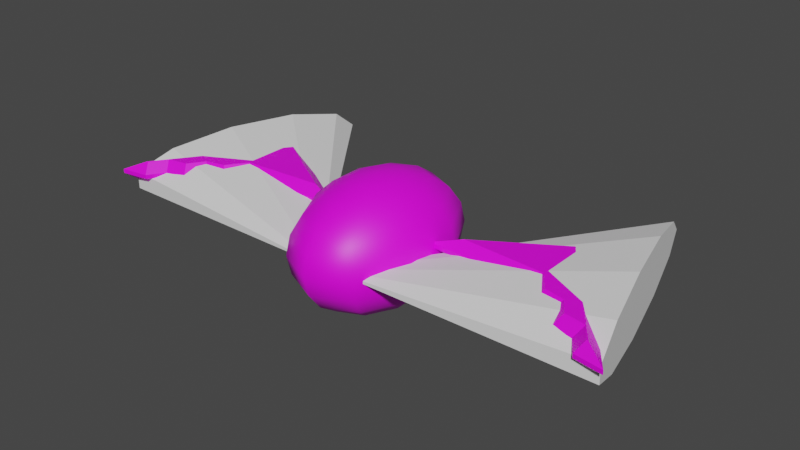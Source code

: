 # Source: nietoperz_idle.blend  (saved by Blender 3.4.6; exported with 4.5.12 LTS)
import bpy
from mathutils import Matrix  # noqa: F401  (used for matrix-valued properties, if any)

bpy.ops.wm.read_factory_settings(use_empty=True)
scene = bpy.context.scene
scene.name = 'Scene'

# ---- collections
col_collection = bpy.data.collections.new('Collection'); scene.collection.children.link(col_collection)

# ---- images (referenced by path relative to the original .blend; pixels are not part of the script)
import os
ASSET_DIR = os.environ.get("B2B_ASSET_DIR", "")  # directory of the original .blend (textures are referenced by path, not embedded)
HERE = os.path.dirname(os.path.abspath(__file__))  # packed textures are extracted next to this script under _unpacked/

def load_image(name, relpath, width, height, colorspace="sRGB"):
    """Load a texture the original file referenced (path relative to the .blend, or extracted next to this script)."""
    p = next((c for c in (os.path.join(HERE, relpath), os.path.join(ASSET_DIR, relpath)) if relpath and os.path.exists(c)), "")
    if p:
        img = bpy.data.images.load(p, check_existing=True)
        img.name = name
    else:  # same state as the original file: an image datablock whose file is absent (Cycles renders it pink)
        img = bpy.data.images.new(name, width, height)
        img.source = "FILE"
        img.filepath = "//" + (relpath or name)
    img.colorspace_settings.name = colorspace
    return img
img_untitled = load_image('Untitled', '', 1024, 1024, 'sRGB')

# ---- materials (node trees are filled in below, after node groups)
mat_material_001 = bpy.data.materials.new('Material.001')
mat_material_001.use_transparent_shadow = False

# ---- material node trees
mat_material_001.use_nodes = True; mat_material_001.node_tree.nodes.clear()
_N = mat_material_001.node_tree.nodes; _L = mat_material_001.node_tree.links
n0 = _N.new('ShaderNodeBsdfPrincipled'); n0.name = 'Principled BSDF'; n0.location = (10, 300)
n0.distribution = 'GGX'
n0.subsurface_method = 'RANDOM_WALK_SKIN'
n0.inputs[3].default_value = 1.45
n0.inputs[27].default_value = (0.0, 0.0, 0.0, 1.0)
n0.inputs[28].default_value = 1.0
n1 = _N.new('ShaderNodeOutputMaterial'); n1.name = 'Material Output'; n1.location = (300, 300)
n2 = _N.new('ShaderNodeTexImage'); n2.name = 'Image Texture'; n2.location = (-323, 280)
n2.image = img_untitled
_L.new(n0.outputs[0], n1.inputs[0])
_L.new(n2.outputs[0], n0.inputs[0])
n1.is_active_output = True

# ---- world
world_world = bpy.data.worlds.new('World'); scene.world = world_world
world_world.use_nodes = True; world_world.node_tree.nodes.clear()
_N = world_world.node_tree.nodes; _L = world_world.node_tree.links
n0 = _N.new('ShaderNodeOutputWorld'); n0.name = 'World Output'; n0.location = (300, 300)
n1 = _N.new('ShaderNodeBackground'); n1.name = 'Background'; n1.location = (10, 300)
n1.inputs[0].default_value = (0.05088, 0.05088, 0.05088, 1.0)
_L.new(n1.outputs[0], n0.inputs[0])
n0.is_active_output = True
world_world.color = (0.05088, 0.05088, 0.05088)
world_world.use_sun_shadow = False
world_world.sun_shadow_jitter_overblur = 0.0

# ---- meshes
me_cone_001 = bpy.data.meshes.new('Cone.001')
me_cone_001.from_pydata([(0.0, 0.3059, -0.1), (0.1081, 0.2742, -0.1), (0.1819, 0.189, -0.1), (0.198, 0.07746, -0.1), (0.1511, -0.02505, -0.1), (0.05635, -0.08597, -0.1), (-0.05635, -0.08597, -0.1), (-0.1511, -0.02505, -0.1), (-0.198, 0.07746, -0.1), (-0.1819, 0.189, -0.1), (-0.1081, 0.2742, -0.1), (0.0, 0.0, 0.1)], [], [(0, 11, 1), (1, 11, 2), (2, 11, 3), (3, 11, 4), (4, 11, 5), (5, 11, 6), (6, 11, 7), (7, 11, 8), (8, 11, 9), (0, 1, 2, 3, 4, 5, 6, 7, 8, 9, 10), (9, 11, 10), (10, 11, 0)])
_uv = me_cone_001.uv_layers.new(name='UVMap')
_uv.uv.foreach_set('vector', [0.25, 0.49, 0.25, 0.25, 0.3798, 0.4519, 0.3798, 0.4519, 0.25, 0.25, 0.4683, 0.3497, 0.4683, 0.3497, 0.25, 0.25, 0.4876, 0.2158, 0.4876, 0.2158, 0.25, 0.25, 0.4314, 0.09283, 0.4314, 0.09283, 0.25, 0.25, 0.3176, 0.01972, 0.3176, 0.01972, 0.25, 0.25, 0.1824, 0.01972, 0.1824, 0.01972, 0.25, 0.25, 0.06862, 0.09283, 0.06862, 0.09283, 0.25, 0.25, 0.01244, 0.2158, 0.01244, 0.2158, 0.25, 0.25, 0.03169, 0.3497, 0.75, 0.49, 0.8798, 0.4519, 0.9683, 0.3497, 0.9876, 0.2158, 0.9314, 0.09283, 0.8176, 0.01972, 0.6824, 0.01972, 0.5686, 0.09283, 0.5124, 0.2158, 0.5317, 0.3497, 0.6202, 0.4519, 0.03169, 0.3497, 0.25, 0.25, 0.1202, 0.4519, 0.1202, 0.4519, 0.25, 0.25, 0.25, 0.49])
me_cone_001.update()
me_cone_002 = bpy.data.meshes.new('Cone.002')
me_cone_002.from_pydata([(0.0, 0.3059, -0.1), (0.1081, 0.2742, -0.1), (0.1819, 0.189, -0.1), (0.198, 0.07746, -0.1), (0.1511, -0.02505, -0.1), (0.05635, -0.08597, -0.1), (-0.05635, -0.08597, -0.1), (-0.1511, -0.02505, -0.1), (-0.198, 0.07746, -0.1), (-0.1819, 0.189, -0.1), (-0.1081, 0.2742, -0.1), (0.0, 0.0, 0.1)], [], [(0, 11, 1), (1, 11, 2), (2, 11, 3), (3, 11, 4), (4, 11, 5), (5, 11, 6), (6, 11, 7), (7, 11, 8), (8, 11, 9), (0, 1, 2, 3, 4, 5, 6, 7, 8, 9, 10), (9, 11, 10), (10, 11, 0)])
_uv = me_cone_002.uv_layers.new(name='UVMap')
_uv.uv.foreach_set('vector', [0.25, 0.49, 0.25, 0.25, 0.3798, 0.4519, 0.3798, 0.4519, 0.25, 0.25, 0.4683, 0.3497, 0.4683, 0.3497, 0.25, 0.25, 0.4876, 0.2158, 0.4876, 0.2158, 0.25, 0.25, 0.4314, 0.09283, 0.4314, 0.09283, 0.25, 0.25, 0.3176, 0.01972, 0.3176, 0.01972, 0.25, 0.25, 0.1824, 0.01972, 0.1824, 0.01972, 0.25, 0.25, 0.06862, 0.09283, 0.06862, 0.09283, 0.25, 0.25, 0.01244, 0.2158, 0.01244, 0.2158, 0.25, 0.25, 0.03169, 0.3497, 0.75, 0.49, 0.8798, 0.4519, 0.9683, 0.3497, 0.9876, 0.2158, 0.9314, 0.09283, 0.8176, 0.01972, 0.6824, 0.01972, 0.5686, 0.09283, 0.5124, 0.2158, 0.5317, 0.3497, 0.6202, 0.4519, 0.03169, 0.3497, 0.25, 0.25, 0.1202, 0.4519, 0.1202, 0.4519, 0.25, 0.25, 0.25, 0.49])
me_cone_002.update()
me_sphere_001 = bpy.data.meshes.new('Sphere.001')
me_sphere_001.from_pydata([(0.0, 0.0309, -0.09511), (0.01816, 0.025, 0.09511), (0.03455, 0.04755, 0.0809), (0.04755, 0.06545, 0.05878), (0.0559, 0.07694, 0.0309), (0.05878, 0.0809, 0.0), (0.0559, 0.07694, -0.0309), (0.04755, 0.06545, -0.05878), (0.03455, 0.04755, -0.0809), (0.01816, 0.025, -0.09511), (0.02939, 0.009549, 0.09511), (0.0559, 0.01816, 0.0809), (0.07694, 0.025, 0.05878), (0.09045, 0.02939, 0.0309), (0.09511, 0.0309, 0.0), (0.09045, 0.02939, -0.0309), (0.07694, 0.025, -0.05878), (0.0559, 0.01816, -0.0809), (0.02939, 0.009549, -0.09511), (0.02939, -0.009549, 0.09511), (0.0559, -0.01816, 0.0809), (0.07694, -0.025, 0.05878), (0.09045, -0.02939, 0.0309), (0.09511, -0.0309, 0.0), (0.09045, -0.02939, -0.0309), (0.07694, -0.025, -0.05878), (0.0559, -0.01816, -0.0809), (0.02939, -0.009549, -0.09511), (0.01816, -0.025, 0.09511), (0.03455, -0.04755, 0.0809), (0.04755, -0.06545, 0.05878), (0.0559, -0.07694, 0.0309), (0.05878, -0.0809, 0.0), (0.0559, -0.07694, -0.0309), (0.04755, -0.06545, -0.05878), (0.03455, -0.04755, -0.0809), (0.01816, -0.025, -0.09511), (-9.313e-10, -0.0309, 0.09511), (5.588e-09, -0.05878, 0.0809), (7.451e-09, -0.0809, 0.05878), (7.451e-09, -0.09511, 0.0309), (7.451e-09, -0.1, 0.0), (7.451e-09, -0.09511, -0.0309), (7.451e-09, -0.0809, -0.05878), (5.588e-09, -0.05878, -0.0809), (-9.313e-10, -0.0309, -0.09511), (-0.01816, -0.025, 0.09511), (-0.03455, -0.04755, 0.0809), (-0.04755, -0.06545, 0.05878), (-0.0559, -0.07694, 0.0309), (-0.05878, -0.0809, 0.0), (-0.0559, -0.07694, -0.0309), (-0.04755, -0.06545, -0.05878), (-0.03455, -0.04755, -0.0809), (-0.01816, -0.025, -0.09511), (0.0, 0.0, -0.1), (-0.02939, -0.009549, 0.09511), (-0.0559, -0.01816, 0.0809), (-0.07694, -0.025, 0.05878), (-0.09045, -0.02939, 0.0309), (-0.09511, -0.0309, 0.0), (-0.09045, -0.02939, -0.0309), (-0.07694, -0.025, -0.05878), (-0.0559, -0.01816, -0.0809), (-0.02939, -0.009549, -0.09511), (-0.02939, 0.009549, 0.09511), (-0.0559, 0.01816, 0.0809), (-0.07694, 0.025, 0.05878), (-0.09045, 0.02939, 0.0309), (-0.09511, 0.0309, 0.0), (-0.09045, 0.02939, -0.0309), (-0.07694, 0.025, -0.05878), (-0.0559, 0.01816, -0.0809), (-0.02939, 0.009549, -0.09511), (-0.01816, 0.025, 0.09511), (-0.03455, 0.04755, 0.0809), (-0.04755, 0.06545, 0.05878), (-0.0559, 0.07694, 0.0309), (-0.05878, 0.0809, 0.0), (-0.0559, 0.07694, -0.0309), (-0.04755, 0.06545, -0.05878), (-0.03455, 0.04755, -0.0809), (-0.01816, 0.025, -0.09511), (0.0, 0.0, 0.1), (9.313e-10, 0.0309, 0.09511), (-5.588e-09, 0.05878, 0.0809), (-1.118e-08, 0.0809, 0.05878), (-1.863e-08, 0.09511, 0.0309), (-1.863e-08, 0.1, 0.0), (-1.863e-08, 0.09511, -0.0309), (-1.118e-08, 0.0809, -0.05878), (-5.588e-09, 0.05878, -0.0809)], [], [(0, 91, 8, 9), (89, 88, 5, 6), (86, 85, 2, 3), (55, 0, 9), (90, 89, 6, 7), (87, 86, 3, 4), (84, 83, 1), (91, 90, 7, 8), (88, 87, 4, 5), (85, 84, 1, 2), (6, 5, 14, 15), (3, 2, 11, 12), (55, 9, 18), (7, 6, 15, 16), (4, 3, 12, 13), (1, 83, 10), (8, 7, 16, 17), (5, 4, 13, 14), (2, 1, 10, 11), (9, 8, 17, 18), (11, 10, 19, 20), (18, 17, 26, 27), (15, 14, 23, 24), (12, 11, 20, 21), (55, 18, 27), (16, 15, 24, 25), (13, 12, 21, 22), (10, 83, 19), (17, 16, 25, 26), (14, 13, 22, 23), (26, 25, 34, 35), (23, 22, 31, 32), (20, 19, 28, 29), (27, 26, 35, 36), (24, 23, 32, 33), (21, 20, 29, 30), (55, 27, 36), (25, 24, 33, 34), (22, 21, 30, 31), (19, 83, 28), (31, 30, 39, 40), (28, 83, 37), (35, 34, 43, 44), (32, 31, 40, 41), (29, 28, 37, 38), (36, 35, 44, 45), (33, 32, 41, 42), (30, 29, 38, 39), (55, 36, 45), (34, 33, 42, 43), (43, 42, 51, 52), (40, 39, 48, 49), (37, 83, 46), (44, 43, 52, 53), (41, 40, 49, 50), (38, 37, 46, 47), (45, 44, 53, 54), (42, 41, 50, 51), (39, 38, 47, 48), (55, 45, 54), (48, 47, 57, 58), (55, 54, 64), (52, 51, 61, 62), (49, 48, 58, 59), (46, 83, 56), (53, 52, 62, 63), (50, 49, 59, 60), (47, 46, 56, 57), (54, 53, 63, 64), (51, 50, 60, 61), (64, 63, 72, 73), (61, 60, 69, 70), (58, 57, 66, 67), (55, 64, 73), (62, 61, 70, 71), (59, 58, 67, 68), (56, 83, 65), (63, 62, 71, 72), (60, 59, 68, 69), (57, 56, 65, 66), (69, 68, 77, 78), (66, 65, 74, 75), (73, 72, 81, 82), (70, 69, 78, 79), (67, 66, 75, 76), (55, 73, 82), (71, 70, 79, 80), (68, 67, 76, 77), (65, 83, 74), (72, 71, 80, 81), (74, 83, 84), (81, 80, 90, 91), (78, 77, 87, 88), (75, 74, 84, 85), (82, 81, 91, 0), (79, 78, 88, 89), (76, 75, 85, 86), (55, 82, 0), (80, 79, 89, 90), (77, 76, 86, 87)])
me_sphere_001.polygons.foreach_set('use_smooth', [True] * 100)
_uv = me_sphere_001.uv_layers.new(name='UVMap')
_uv.uv.foreach_set('vector', [0.7554, 0.08257, 0.7972, 0.06003, 0.8152, 0.1163, 0.7649, 0.1122, 0.07366, 0.11, 0.1241, 0.1099, 0.119, 0.214, 0.06884, 0.209, 0.226, 0.1249, 0.2676, 0.1384, 0.2646, 0.1996, 0.2219, 0.2091, 0.7121, 0.1116, 0.7554, 0.08257, 0.7649, 0.1122, 0.0303, 0.1153, 0.07366, 0.11, 0.06884, 0.209, 0.02621, 0.1995, 0.1765, 0.1151, 0.226, 0.1249, 0.2219, 0.2091, 0.1717, 0.214, 0.6778, 0.4941, 0.7184, 0.5268, 0.6683, 0.5237, 0.7972, 0.06003, 0.8333, 0.04622, 0.8581, 0.1237, 0.8152, 0.1163, 0.1241, 0.1099, 0.1765, 0.1151, 0.1717, 0.214, 0.119, 0.214, 0.6439, 0.4609, 0.6778, 0.4941, 0.6683, 0.5237, 0.6259, 0.5172, 0.06884, 0.209, 0.119, 0.214, 0.1241, 0.2986, 0.07366, 0.2895, 0.2219, 0.2091, 0.2646, 0.1996, 0.2676, 0.2493, 0.226, 0.2775, 0.7121, 0.1116, 0.7649, 0.1122, 0.7547, 0.1422, 0.02621, 0.1995, 0.06884, 0.209, 0.07366, 0.2895, 0.0303, 0.268, 0.1717, 0.214, 0.2219, 0.2091, 0.226, 0.2775, 0.1765, 0.2945, 0.6683, 0.5237, 0.7184, 0.5268, 0.6785, 0.5538, 0.8152, 0.1163, 0.8581, 0.1237, 0.8314, 0.2025, 0.7958, 0.1735, 0.119, 0.214, 0.1717, 0.214, 0.1765, 0.2945, 0.1241, 0.2986, 0.6259, 0.5172, 0.6683, 0.5237, 0.6785, 0.5538, 0.6453, 0.5744, 0.7649, 0.1122, 0.8152, 0.1163, 0.7958, 0.1735, 0.7547, 0.1422, 0.081, 0.601, 0.03654, 0.5759, 0.03654, 0.5484, 0.081, 0.5486, 0.7547, 0.1422, 0.7958, 0.1735, 0.7465, 0.2099, 0.7288, 0.1613, 0.2707, 0.589, 0.2313, 0.6094, 0.2313, 0.5204, 0.2707, 0.5043, 0.1316, 0.6157, 0.081, 0.601, 0.081, 0.5486, 0.1316, 0.5437, 0.7121, 0.1116, 0.7547, 0.1422, 0.7288, 0.1613, 0.8314, 0.2025, 0.8581, 0.2262, 0.7783, 0.2849, 0.7636, 0.2525, 0.1834, 0.6185, 0.1316, 0.6157, 0.1316, 0.5437, 0.1834, 0.5339, 0.6785, 0.5538, 0.7184, 0.5268, 0.7044, 0.5729, 0.7958, 0.1735, 0.8314, 0.2025, 0.7636, 0.2525, 0.7465, 0.2099, 0.2313, 0.6094, 0.1834, 0.6185, 0.1834, 0.5339, 0.2313, 0.5204, 0.7465, 0.2099, 0.7636, 0.2525, 0.6804, 0.2546, 0.6861, 0.2114, 0.2313, 0.5204, 0.1834, 0.5339, 0.1516, 0.4401, 0.1979, 0.4217, 0.081, 0.5486, 0.03654, 0.5484, 0.02621, 0.5179, 0.06135, 0.4906, 0.7288, 0.1613, 0.7465, 0.2099, 0.6861, 0.2114, 0.697, 0.1622, 0.2707, 0.5043, 0.2313, 0.5204, 0.1979, 0.4217, 0.2389, 0.4105, 0.1316, 0.5437, 0.081, 0.5486, 0.06135, 0.4906, 0.1046, 0.4638, 0.7121, 0.1116, 0.7288, 0.1613, 0.697, 0.1622, 0.7636, 0.2525, 0.7783, 0.2849, 0.6806, 0.2874, 0.6804, 0.2546, 0.1834, 0.5339, 0.1316, 0.5437, 0.1046, 0.4638, 0.1516, 0.4401, 0.7044, 0.5729, 0.7184, 0.5268, 0.7362, 0.5737, 0.1516, 0.4401, 0.1046, 0.4638, 0.06078, 0.4067, 0.1001, 0.3729, 0.7362, 0.5737, 0.7184, 0.5268, 0.7617, 0.5559, 0.6861, 0.2114, 0.6804, 0.2546, 0.6138, 0.208, 0.6377, 0.1776, 0.1979, 0.4217, 0.1516, 0.4401, 0.1001, 0.3729, 0.1438, 0.351, 0.755, 0.6123, 0.7362, 0.5737, 0.7617, 0.5559, 0.8034, 0.5784, 0.697, 0.1622, 0.6861, 0.2114, 0.6377, 0.1776, 0.6716, 0.1444, 0.4829, 0.2894, 0.4311, 0.2986, 0.4178, 0.2149, 0.4703, 0.2098, 0.1046, 0.4638, 0.06135, 0.4906, 0.02954, 0.4491, 0.06078, 0.4067, 0.7121, 0.1116, 0.697, 0.1622, 0.6716, 0.1444, 0.5305, 0.2677, 0.4829, 0.2894, 0.4703, 0.2098, 0.5198, 0.2, 0.5198, 0.2, 0.4703, 0.2098, 0.4655, 0.1108, 0.5157, 0.1158, 0.3674, 0.2148, 0.3241, 0.2095, 0.32, 0.1253, 0.3626, 0.1158, 0.7617, 0.5559, 0.7184, 0.5268, 0.7711, 0.5263, 0.5614, 0.1864, 0.5198, 0.2, 0.5157, 0.1158, 0.5584, 0.1252, 0.4178, 0.2149, 0.3674, 0.2148, 0.3626, 0.1158, 0.4128, 0.1108, 0.8034, 0.5784, 0.7617, 0.5559, 0.7711, 0.5263, 0.8214, 0.5222, 0.6716, 0.1444, 0.6377, 0.1776, 0.6197, 0.1213, 0.6621, 0.1148, 0.4703, 0.2098, 0.4178, 0.2149, 0.4128, 0.1108, 0.4655, 0.1108, 0.8396, 0.5922, 0.8034, 0.5784, 0.8214, 0.5222, 0.8643, 0.5148, 0.7121, 0.1116, 0.6716, 0.1444, 0.6621, 0.1148, 0.8643, 0.5148, 0.8214, 0.5222, 0.802, 0.4649, 0.8376, 0.436, 0.7121, 0.1116, 0.6621, 0.1148, 0.6723, 0.0847, 0.5157, 0.1158, 0.4655, 0.1108, 0.4703, 0.03033, 0.5198, 0.04732, 0.3626, 0.1158, 0.32, 0.1253, 0.3241, 0.05685, 0.3674, 0.03534, 0.7711, 0.5263, 0.7184, 0.5268, 0.7609, 0.4962, 0.5584, 0.1252, 0.5157, 0.1158, 0.5198, 0.04732, 0.5614, 0.0755, 0.4128, 0.1108, 0.3626, 0.1158, 0.3674, 0.03534, 0.4178, 0.02621, 0.8214, 0.5222, 0.7711, 0.5263, 0.7609, 0.4962, 0.802, 0.4649, 0.6621, 0.1148, 0.6197, 0.1213, 0.6391, 0.06408, 0.6723, 0.0847, 0.4655, 0.1108, 0.4128, 0.1108, 0.4178, 0.02621, 0.4703, 0.03033, 0.3334, 0.3937, 0.3779, 0.3686, 0.3779, 0.4209, 0.3334, 0.4212, 0.4803, 0.351, 0.5282, 0.3602, 0.5282, 0.4492, 0.4803, 0.4357, 0.8376, 0.436, 0.802, 0.4649, 0.7527, 0.4286, 0.7698, 0.386, 0.7121, 0.1116, 0.6723, 0.0847, 0.6982, 0.0656, 0.4285, 0.3539, 0.4803, 0.351, 0.4803, 0.4357, 0.4285, 0.4259, 0.8643, 0.4123, 0.8376, 0.436, 0.7698, 0.386, 0.7845, 0.3535, 0.7609, 0.4962, 0.7184, 0.5268, 0.735, 0.4771, 0.3779, 0.3686, 0.4285, 0.3539, 0.4285, 0.4259, 0.3779, 0.4209, 0.5282, 0.3602, 0.5676, 0.3806, 0.5676, 0.4653, 0.5282, 0.4492, 0.802, 0.4649, 0.7609, 0.4962, 0.735, 0.4771, 0.7527, 0.4286, 0.5282, 0.4492, 0.5676, 0.4653, 0.5358, 0.5591, 0.4948, 0.5479, 0.7527, 0.4286, 0.735, 0.4771, 0.7032, 0.4763, 0.6923, 0.4271, 0.3334, 0.4212, 0.3779, 0.4209, 0.3582, 0.4789, 0.3231, 0.4517, 0.4803, 0.4357, 0.5282, 0.4492, 0.4948, 0.5479, 0.4485, 0.5295, 0.7698, 0.386, 0.7527, 0.4286, 0.6923, 0.4271, 0.6866, 0.3839, 0.7121, 0.1116, 0.6982, 0.0656, 0.73, 0.06479, 0.4285, 0.4259, 0.4803, 0.4357, 0.4485, 0.5295, 0.4015, 0.5058, 0.7845, 0.3535, 0.7698, 0.386, 0.6866, 0.3839, 0.6868, 0.351, 0.735, 0.4771, 0.7184, 0.5268, 0.7032, 0.4763, 0.3779, 0.4209, 0.4285, 0.4259, 0.4015, 0.5058, 0.3582, 0.4789, 0.7032, 0.4763, 0.7184, 0.5268, 0.6778, 0.4941, 0.3582, 0.4789, 0.4015, 0.5058, 0.3577, 0.5629, 0.3264, 0.5205, 0.1373, 0.02621, 0.1892, 0.03541, 0.1765, 0.1151, 0.1241, 0.1099, 0.6923, 0.4271, 0.7032, 0.4763, 0.6778, 0.4941, 0.6439, 0.4609, 0.73, 0.06479, 0.7488, 0.02621, 0.7972, 0.06003, 0.7554, 0.08257, 0.4485, 0.5295, 0.4948, 0.5479, 0.4407, 0.6185, 0.397, 0.5967, 0.6866, 0.3839, 0.6923, 0.4271, 0.6439, 0.4609, 0.62, 0.4305, 0.7121, 0.1116, 0.73, 0.06479, 0.7554, 0.08257, 0.4015, 0.5058, 0.4485, 0.5295, 0.397, 0.5967, 0.3577, 0.5629, 0.1892, 0.03541, 0.2367, 0.05712, 0.226, 0.1249, 0.1765, 0.1151])
me_sphere_001.materials.append(mat_material_001)
me_sphere_001.update()
me_plane = bpy.data.meshes.new('Plane')
me_plane.from_pydata([(-0.04449, 0.003059, 0.01041), (-0.0686, 0.009115, 0.01806), (-0.1345, 0.004734, 0.01806), (-0.1305, -0.002658, 0.01041), (-0.214, -0.05488, 0.01041), (-0.1972, -0.04456, 0.01806), (-0.131, 0.0481, 0.01806), (-0.133, 0.05839, 0.01041), (-0.1463, -0.01104, 0.01806), (-0.1418, -0.01781, 0.01041), (-0.1917, -0.05144, 0.01041), (-0.1962, -0.0444, 0.01806), (-0.1828, -0.03806, 0.01041), (-0.1874, -0.03114, 0.01806), (-0.1662, -0.03498, 0.01041), (-0.1708, -0.02806, 0.01806), (-0.1574, -0.0216, 0.01041), (-0.1621, -0.01489, 0.01806), (-0.1305, -0.002658, 0.007178), (-0.1343, 0.004284, 0.0), (-0.06713, 0.008747, 0.0), (-0.04449, 0.003059, 0.007178), (-0.1982, -0.04519, 0.0), (-0.214, -0.05488, 0.007178), (-0.133, 0.05839, 0.007178), (-0.1311, 0.04873, 0.0), (-0.1959, -0.04483, 0.0), (-0.1917, -0.05144, 0.007178), (-0.1871, -0.03156, 0.0), (-0.1828, -0.03806, 0.007178), (-0.1705, -0.02848, 0.0), (-0.1662, -0.03498, 0.007178), (-0.1618, -0.0153, 0.0), (-0.1574, -0.0216, 0.007178), (-0.1418, -0.01781, 0.007178), (-0.146, -0.01145, 0.0)], [], [(34, 18, 3, 9), (24, 23, 4, 7), (21, 24, 7, 0), (2, 1, 6, 5, 11, 13, 15, 17, 8), (27, 29, 12, 10), (29, 31, 14, 12), (31, 33, 16, 14), (23, 27, 10, 4), (33, 34, 9, 16), (1, 2, 3, 0), (5, 6, 7, 4), (2, 8, 9, 3), (6, 1, 0, 7), (11, 5, 4, 10), (13, 11, 10, 12), (15, 13, 12, 14), (17, 15, 14, 16), (8, 17, 16, 9), (19, 35, 32, 30, 28, 26, 22, 25, 20), (21, 18, 19, 20), (23, 24, 25, 22), (18, 34, 35, 19), (24, 21, 20, 25), (27, 23, 22, 26), (29, 27, 26, 28), (31, 29, 28, 30), (33, 31, 30, 32), (34, 33, 32, 35), (18, 21, 0, 3)])
_uv = me_plane.uv_layers.new(name='UVMap')
_uv.uv.foreach_set('vector', [0.9222, 0.4447, 0.9222, 0.4676, 0.9167, 0.4676, 0.9167, 0.4447, 0.4855, 0.671, 0.4855, 0.9057, 0.4801, 0.9057, 0.4801, 0.671, 0.9159, 0.02621, 0.9159, 0.2022, 0.9105, 0.2022, 0.9105, 0.02621, 0.7039, 0.8252, 0.7356, 0.932, 0.6374, 0.8562, 0.7452, 0.6972, 0.7455, 0.699, 0.7297, 0.7206, 0.7345, 0.7487, 0.7188, 0.7701, 0.722, 0.7974, 0.9222, 0.3527, 0.9222, 0.371, 0.9167, 0.371, 0.9167, 0.3527, 0.9222, 0.371, 0.9222, 0.3995, 0.9167, 0.3995, 0.9167, 0.371, 0.9222, 0.3995, 0.9222, 0.4178, 0.9167, 0.4178, 0.9167, 0.3995, 0.9222, 0.3146, 0.9222, 0.3527, 0.9167, 0.3527, 0.9167, 0.3146, 0.9222, 0.4178, 0.9222, 0.4447, 0.9167, 0.4447, 0.9167, 0.4178, 0.7356, 0.932, 0.7039, 0.8252, 0.718, 0.8272, 0.7593, 0.9665, 0.7452, 0.6972, 0.6374, 0.8562, 0.62, 0.859, 0.7516, 0.6647, 0.7039, 0.8252, 0.722, 0.7974, 0.7353, 0.8005, 0.718, 0.8272, 0.6374, 0.8562, 0.7356, 0.932, 0.7593, 0.9665, 0.62, 0.859, 0.7455, 0.699, 0.7452, 0.6972, 0.7516, 0.6647, 0.7593, 0.702, 0.7297, 0.7206, 0.7455, 0.699, 0.7593, 0.702, 0.7433, 0.7238, 0.7345, 0.7487, 0.7297, 0.7206, 0.7433, 0.7238, 0.7482, 0.7519, 0.7188, 0.7701, 0.7345, 0.7487, 0.7482, 0.7519, 0.7322, 0.7736, 0.722, 0.7974, 0.7188, 0.7701, 0.7322, 0.7736, 0.7353, 0.8005, 0.111, 0.8122, 0.129, 0.8399, 0.1258, 0.8672, 0.1416, 0.8886, 0.1367, 0.9167, 0.1526, 0.9383, 0.1518, 0.9422, 0.0426, 0.7811, 0.1432, 0.7034, 0.1655, 0.671, 0.1242, 0.8103, 0.111, 0.8122, 0.1432, 0.7034, 0.4855, 0.9057, 0.4855, 0.671, 0.4976, 0.6823, 0.4976, 0.8769, 0.1242, 0.8103, 0.1415, 0.837, 0.129, 0.8399, 0.111, 0.8122, 0.02621, 0.7785, 0.1655, 0.671, 0.1432, 0.7034, 0.0426, 0.7811, 0.1655, 0.9355, 0.1579, 0.9728, 0.1518, 0.9422, 0.1526, 0.9383, 0.1495, 0.9137, 0.1655, 0.9355, 0.1526, 0.9383, 0.1367, 0.9167, 0.1544, 0.8856, 0.1495, 0.9137, 0.1367, 0.9167, 0.1416, 0.8886, 0.1384, 0.8638, 0.1544, 0.8856, 0.1416, 0.8886, 0.1258, 0.8672, 0.1415, 0.837, 0.1384, 0.8638, 0.1258, 0.8672, 0.129, 0.8399, 0.9222, 0.4676, 0.9222, 0.6123, 0.9167, 0.6123, 0.9167, 0.4676])
me_plane.materials.append(mat_material_001)
me_plane.update()
me_plane_001 = bpy.data.meshes.new('Plane.001')
me_plane_001.from_pydata([(-0.04449, 0.003059, 0.01041), (-0.0686, 0.009115, 0.01806), (-0.1345, 0.004734, 0.01806), (-0.1305, -0.002658, 0.01041), (-0.214, -0.05488, 0.01041), (-0.1972, -0.04456, 0.01806), (-0.131, 0.0481, 0.01806), (-0.133, 0.05839, 0.01041), (-0.1463, -0.01104, 0.01806), (-0.1418, -0.01781, 0.01041), (-0.1917, -0.05144, 0.01041), (-0.1962, -0.0444, 0.01806), (-0.1828, -0.03806, 0.01041), (-0.1874, -0.03114, 0.01806), (-0.1662, -0.03498, 0.01041), (-0.1708, -0.02806, 0.01806), (-0.1574, -0.0216, 0.01041), (-0.1621, -0.01489, 0.01806), (-0.1305, -0.002658, 0.007178), (-0.1343, 0.004284, 0.0), (-0.06713, 0.008747, 0.0), (-0.04449, 0.003059, 0.007178), (-0.1982, -0.04519, 0.0), (-0.214, -0.05488, 0.007178), (-0.133, 0.05839, 0.007178), (-0.1311, 0.04873, 0.0), (-0.1959, -0.04483, 0.0), (-0.1917, -0.05144, 0.007178), (-0.1871, -0.03156, 0.0), (-0.1828, -0.03806, 0.007178), (-0.1705, -0.02848, 0.0), (-0.1662, -0.03498, 0.007178), (-0.1618, -0.0153, 0.0), (-0.1574, -0.0216, 0.007178), (-0.1418, -0.01781, 0.007178), (-0.146, -0.01145, 0.0)], [], [(34, 18, 3, 9), (24, 23, 4, 7), (33, 34, 9, 16), (21, 24, 7, 0), (2, 1, 6, 5, 11, 13, 15, 17, 8), (27, 29, 12, 10), (29, 31, 14, 12), (31, 33, 16, 14), (23, 27, 10, 4), (1, 2, 3, 0), (5, 6, 7, 4), (2, 8, 9, 3), (6, 1, 0, 7), (11, 5, 4, 10), (13, 11, 10, 12), (15, 13, 12, 14), (17, 15, 14, 16), (8, 17, 16, 9), (19, 35, 32, 30, 28, 26, 22, 25, 20), (21, 18, 19, 20), (23, 24, 25, 22), (18, 34, 35, 19), (24, 21, 20, 25), (27, 23, 22, 26), (29, 27, 26, 28), (31, 29, 28, 30), (33, 31, 30, 32), (34, 33, 32, 35), (18, 21, 0, 3)])
_uv = me_plane_001.uv_layers.new(name='UVMap')
_uv.uv.foreach_set('vector', [0.4151, 0.8011, 0.4151, 0.824, 0.4096, 0.824, 0.4096, 0.8011, 0.5555, 0.671, 0.5555, 0.9057, 0.55, 0.9057, 0.55, 0.671, 0.4151, 0.7741, 0.4151, 0.8011, 0.4096, 0.8011, 0.4096, 0.7741, 0.9738, 0.02621, 0.9738, 0.2022, 0.9683, 0.2022, 0.9683, 0.02621, 0.8956, 0.8252, 0.9273, 0.932, 0.8291, 0.8562, 0.9369, 0.6972, 0.9372, 0.699, 0.9214, 0.7206, 0.9262, 0.7487, 0.9105, 0.7701, 0.9137, 0.7974, 0.4151, 0.709, 0.4151, 0.7273, 0.4096, 0.7273, 0.4096, 0.709, 0.4151, 0.7273, 0.4151, 0.7558, 0.4096, 0.7558, 0.4096, 0.7273, 0.4151, 0.7558, 0.4151, 0.7741, 0.4096, 0.7741, 0.4096, 0.7558, 0.4151, 0.671, 0.4151, 0.709, 0.4096, 0.709, 0.4096, 0.671, 0.9273, 0.932, 0.8956, 0.8252, 0.9097, 0.8272, 0.951, 0.9665, 0.9369, 0.6972, 0.8291, 0.8562, 0.8117, 0.859, 0.9433, 0.6647, 0.8956, 0.8252, 0.9137, 0.7974, 0.927, 0.8005, 0.9097, 0.8272, 0.8291, 0.8562, 0.9273, 0.932, 0.951, 0.9665, 0.8117, 0.859, 0.9372, 0.699, 0.9369, 0.6972, 0.9433, 0.6647, 0.951, 0.702, 0.9214, 0.7206, 0.9372, 0.699, 0.951, 0.702, 0.935, 0.7238, 0.9262, 0.7487, 0.9214, 0.7206, 0.935, 0.7238, 0.9399, 0.7519, 0.9105, 0.7701, 0.9262, 0.7487, 0.9399, 0.7519, 0.9239, 0.7736, 0.9137, 0.7974, 0.9105, 0.7701, 0.9239, 0.7736, 0.927, 0.8005, 0.3027, 0.8122, 0.3207, 0.8399, 0.3175, 0.8672, 0.3333, 0.8886, 0.3284, 0.9167, 0.3443, 0.9383, 0.3435, 0.9422, 0.2343, 0.7811, 0.3349, 0.7034, 0.3572, 0.671, 0.3159, 0.8103, 0.3027, 0.8122, 0.3349, 0.7034, 0.5555, 0.9057, 0.5555, 0.671, 0.5676, 0.6823, 0.5676, 0.8769, 0.3159, 0.8103, 0.3332, 0.837, 0.3207, 0.8399, 0.3027, 0.8122, 0.2179, 0.7785, 0.3572, 0.671, 0.3349, 0.7034, 0.2343, 0.7811, 0.3572, 0.9355, 0.3496, 0.9728, 0.3435, 0.9422, 0.3443, 0.9383, 0.3412, 0.9137, 0.3572, 0.9355, 0.3443, 0.9383, 0.3284, 0.9167, 0.3461, 0.8856, 0.3412, 0.9137, 0.3284, 0.9167, 0.3333, 0.8886, 0.3301, 0.8638, 0.3461, 0.8856, 0.3333, 0.8886, 0.3175, 0.8672, 0.3332, 0.837, 0.3301, 0.8638, 0.3175, 0.8672, 0.3207, 0.8399, 0.4151, 0.824, 0.4151, 0.9686, 0.4096, 0.9686, 0.4096, 0.824])
me_plane_001.materials.append(mat_material_001)
me_plane_001.update()
arm_armature = bpy.data.armatures.new('Armature')  # bones are not reproduced

# ---- objects
ob_cone = bpy.data.objects.new('Cone', me_cone_001)
ob_cone_001 = bpy.data.objects.new('Cone.001', me_cone_002)
ob_sphere = bpy.data.objects.new('Sphere', me_sphere_001)
ob_plane = bpy.data.objects.new('Plane', me_plane)
ob_plane_001 = bpy.data.objects.new('Plane.001', me_plane_001)
ob_armature = bpy.data.objects.new('Armature', arm_armature)

# ---- transforms, parenting, visibility, modifiers, constraints
ob_cone.location = (-0.1, -0.03, 0.0)
ob_cone.rotation_euler = (0.2618, 1.571, 0.0)
ob_cone.scale = (0.1263, 0.5103, 1.0)
ob_cone_001.location = (0.1, -0.03, 0.0)
ob_cone_001.rotation_euler = (0.2618, -1.571, 0.0)
ob_cone_001.scale = (0.1263, 0.5103, 1.0)
ob_sphere.parent = ob_armature
ob_sphere.location = (0.0, 0.0, 0.0)
ob_sphere.scale = (0.5257, 0.75, 0.5)
_vg = ob_sphere.vertex_groups.new(name='Bone.001.L')
for _i, _w in zip([0, 1, 2, 3, 4, 5, 6, 7, 8, 9, 10, 11, 12, 13, 14, 15, 16, 17, 18, 19, 20, 21, 22, 23, 24, 25, 26, 27, 28, 29, 30, 31, 32, 33, 34, 35, 36, 37, 38, 39, 40, 41, 42, 43, 44, 45, 46, 47, 48, 49, 50, 51, 52, 53, 54, 55, 56, 57, 58, 59, 60, 61, 62, 63, 64, 65, 66, 67, 68, 69, 70, 71, 72, 73, 74, 75, 76, 77, 78, 79, 80, 81, 82, 83, 84, 85, 86, 87, 88, 89, 90, 91], [0.4081, 0.6766, 0.7442, 0.7445, 0.6892, 0.5694, 0.5396, 0.6194, 0.6332, 0.5822, 0.7223, 0.8249, 0.8752, 0.8975, 0.9001, 0.8797, 0.8454, 0.7855, 0.6761, 0.7022, 0.7656, 0.7373, 0.5916, 0.5547, 0.587, 0.727, 0.7454, 0.6691, 0.6239, 0.6473, 0.5912, 0.4617, 0.4281, 0.4574, 0.5832, 0.6307, 0.5988, 0.4882, 0.4804, 0.4772, 0.4779, 0.4749, 0.4714, 0.4732, 0.4743, 0.4738, 0.3603, 0.3107, 0.3382, 0.4474, 0.4754, 0.4453, 0.3278, 0.2924, 0.3353, 0.4691, 0.2881, 0.1726, 0.1075, 0.0648, 0.05153, 0.06189, 0.101, 0.1569, 0.258, 0.2963, 0.1842, 0.121, 0.08424, 0.06564, 0.06722, 0.09208, 0.1456, 0.2509, 0.3974, 0.3502, 0.3661, 0.447, 0.4178, 0.2976, 0.2411, 0.2392, 0.3032, 0.505, 0.5736, 0.6156, 0.6217, 0.586, 0.4955, 0.4043, 0.3672, 0.3708]): _vg.add([_i], _w, 'REPLACE')
_vg = ob_sphere.vertex_groups.new(name='Bone.002.L')
for _i, _w in zip([11, 12, 13, 14, 15, 16, 17, 19, 20, 21, 22, 23, 24, 25, 26, 27, 28, 29, 30, 31, 32, 33, 34, 35, 36, 40, 41, 42], [0.001693, 0.01157, 0.01838, 0.01694, 0.01999, 0.01335, 0.003509, 0.01316, 0.07232, 0.1584, 0.3448, 0.3924, 0.3465, 0.1622, 0.07672, 0.01878, 0.006779, 0.04792, 0.07011, 0.08241, 0.08598, 0.08459, 0.06747, 0.04361, 0.006448, 0.0004367, 0.0002545, 0.0008223]): _vg.add([_i], _w, 'REPLACE')
_vg = ob_sphere.vertex_groups.new(name='Bone.003.L')
_vg = ob_sphere.vertex_groups.new(name='Bone.001.R')
for _i, _w in zip([0, 1, 2, 3, 4, 5, 6, 7, 8, 9, 10, 11, 12, 13, 14, 15, 16, 17, 18, 19, 20, 21, 22, 23, 24, 25, 26, 27, 28, 29, 30, 31, 32, 33, 34, 35, 36, 37, 38, 39, 40, 41, 42, 43, 44, 45, 46, 47, 48, 49, 50, 51, 52, 53, 54, 55, 56, 57, 58, 59, 60, 61, 62, 63, 64, 65, 66, 67, 68, 69, 70, 71, 72, 73, 74, 75, 76, 77, 78, 79, 80, 81, 82, 83, 84, 85, 86, 87, 88, 89, 90, 91], [0.5736, 0.3032, 0.2392, 0.2411, 0.2976, 0.4178, 0.447, 0.3661, 0.3502, 0.3974, 0.2509, 0.1456, 0.09208, 0.06722, 0.06564, 0.08424, 0.121, 0.1842, 0.2963, 0.258, 0.1569, 0.101, 0.06189, 0.05153, 0.0648, 0.1075, 0.1726, 0.2881, 0.3353, 0.2924, 0.3278, 0.4453, 0.4754, 0.4474, 0.3382, 0.3107, 0.3603, 0.4738, 0.4743, 0.4732, 0.4714, 0.4749, 0.4779, 0.4772, 0.4804, 0.4882, 0.5988, 0.6307, 0.5832, 0.4574, 0.4281, 0.4617, 0.5912, 0.6473, 0.6239, 0.505, 0.6691, 0.7454, 0.727, 0.587, 0.5547, 0.5916, 0.7373, 0.7656, 0.7022, 0.6761, 0.7855, 0.8454, 0.8797, 0.9001, 0.8975, 0.8752, 0.8249, 0.7223, 0.5822, 0.6332, 0.6194, 0.5396, 0.5694, 0.6892, 0.7445, 0.7442, 0.6766, 0.4691, 0.4081, 0.3708, 0.3672, 0.4043, 0.4955, 0.586, 0.6217, 0.6156]): _vg.add([_i], _w, 'REPLACE')
_vg = ob_sphere.vertex_groups.new(name='Bone.002.R')
for _i, _w in zip([40, 41, 42, 46, 47, 48, 49, 50, 51, 52, 53, 54, 56, 57, 58, 59, 60, 61, 62, 63, 64, 66, 67, 68, 69, 70, 71, 72], [0.0008223, 0.0002545, 0.0004367, 0.006448, 0.04361, 0.06747, 0.08459, 0.08598, 0.08241, 0.07011, 0.04792, 0.006779, 0.01878, 0.07672, 0.1622, 0.3465, 0.3924, 0.3448, 0.1584, 0.07232, 0.01316, 0.003509, 0.01335, 0.01999, 0.01694, 0.01838, 0.01157, 0.001693]): _vg.add([_i], _w, 'REPLACE')
_vg = ob_sphere.vertex_groups.new(name='Bone.003.R')
_m = ob_sphere.modifiers.new('Armature', 'ARMATURE')
_m.object = ob_armature
ob_plane.parent = ob_armature
ob_plane.location = (0.0, 0.0, 0.0)
_vg = ob_plane.vertex_groups.new(name='Bone.001.L')
_vg = ob_plane.vertex_groups.new(name='Bone.002.L')
_vg = ob_plane.vertex_groups.new(name='Bone.003.L')
_vg = ob_plane.vertex_groups.new(name='Bone.001.R')
_vg = ob_plane.vertex_groups.new(name='Bone.002.R')
for _i, _w in zip([0, 1, 2, 3, 6, 7, 8, 9, 13, 15, 16, 17, 18, 19, 20, 21, 24, 25, 32, 33, 34, 35], [1.056, 0.92, 0.1102, 0.1249, 0.4824, 0.4931, 0.06638, 0.05677, 0.03948, 0.0177, 0.02463, 0.0705, 0.126, 0.1255, 0.9836, 1.076, 0.4941, 0.4875, 0.05406, 0.02214, 0.05637, 0.06538]): _vg.add([_i], _w, 'REPLACE')
_vg = ob_plane.vertex_groups.new(name='Bone.003.R')
for _i, _w in zip([1, 2, 3, 4, 5, 6, 7, 8, 9, 10, 11, 12, 13, 14, 15, 16, 17, 18, 19, 22, 23, 24, 25, 26, 27, 28, 29, 30, 31, 32, 33, 34, 35], [0.07998, 0.8898, 0.8751, 1.075, 1.028, 0.5176, 0.5069, 0.9336, 0.9432, 1.014, 1.024, 0.9905, 0.9553, 0.9836, 0.9662, 0.9627, 0.9295, 0.874, 0.8745, 1.041, 1.077, 0.5059, 0.5125, 1.013, 1.014, 0.9997, 0.995, 0.9854, 0.9849, 0.9459, 0.9639, 0.9436, 0.9346]): _vg.add([_i], _w, 'REPLACE')
_m = ob_plane.modifiers.new('Armature', 'ARMATURE')
_m.object = ob_armature
ob_plane_001.parent = ob_armature
ob_plane_001.location = (0.0, 0.0, 0.0)
ob_plane_001.scale = (-1.0, 1.0, 1.0)
_vg = ob_plane_001.vertex_groups.new(name='Bone.001.L')
for _i, _w in zip([0, 1, 3, 20, 21], [0.7771, 0.551, 0.003639, 0.005861, 0.8002]): _vg.add([_i], _w, 'REPLACE')
_vg = ob_plane_001.vertex_groups.new(name='Bone.002.L')
for _i, _w in zip([0, 1, 2, 3, 5, 6, 7, 8, 9, 10, 11, 12, 13, 14, 15, 16, 17, 18, 19, 20, 21, 24, 25, 27, 28, 29, 30, 31, 32, 33, 34, 35], [0.209, 0.2814, 0.3977, 0.3811, 0.05968, 0.5253, 0.5677, 0.3126, 0.3037, 0.03755, 0.06269, 0.1018, 0.1277, 0.1702, 0.1841, 0.2401, 0.254, 0.3824, 0.41, 0.9646, 0.2093, 0.5729, 0.5233, 0.02718, 0.09248, 0.09271, 0.1587, 0.1668, 0.2377, 0.2371, 0.303, 0.3052]): _vg.add([_i], _w, 'REPLACE')
_vg = ob_plane_001.vertex_groups.new(name='Bone.003.L')
for _i, _w in zip([1, 2, 3, 4, 5, 6, 7, 8, 9, 10, 11, 12, 13, 14, 15, 16, 17, 18, 19, 22, 23, 24, 25, 26, 27, 28, 29, 30, 31, 32, 33, 34, 35], [0.148, 0.579, 0.5915, 1.015, 0.9339, 0.4965, 0.4948, 0.67, 0.6856, 0.9502, 0.9311, 0.8963, 0.8699, 0.8283, 0.8086, 0.7581, 0.7341, 0.6029, 0.6686, 0.9819, 1.021, 0.4945, 0.5029, 0.9797, 0.9564, 0.9091, 0.9063, 0.8523, 0.8347, 0.7975, 0.769, 0.6924, 0.7252]): _vg.add([_i], _w, 'REPLACE')
_vg = ob_plane_001.vertex_groups.new(name='Bone.001.R')
for _i, _w in zip([0], [0.004706]): _vg.add([_i], _w, 'REPLACE')
_vg = ob_plane_001.vertex_groups.new(name='Bone.002.R')
_vg = ob_plane_001.vertex_groups.new(name='Bone.003.R')
_m = ob_plane_001.modifiers.new('Armature', 'ARMATURE')
_m.object = ob_armature
ob_armature.location = (0.0, 0.0, 0.0)
ob_armature.show_in_front = True

# ---- collection membership
col_collection.objects.link(ob_cone)
col_collection.objects.link(ob_cone_001)
col_collection.objects.link(ob_sphere)
col_collection.objects.link(ob_plane)
col_collection.objects.link(ob_plane_001)
col_collection.objects.link(ob_armature)

# ---- scene / render settings (as saved in the file)
scene.frame_start = 1; scene.frame_end = 80; scene.frame_set(7)
scene.render.engine = 'BLENDER_EEVEE_NEXT'
scene.render.fps = 60
scene.cycles.sampling_pattern = 'TABULATED_SOBOL'
scene.cycles.use_light_tree = False
scene.view_settings.view_transform = 'Filmic'
bpy.context.view_layer.update()

# ---- added for rendering (the .blend has no active camera and no usable light): camera, sun
cam_auto = bpy.data.cameras.new('AutoCamera')
cam_auto.lens = 50.0
cam_auto.sensor_width = 36.0
cam_auto.clip_end = 1000.0
ob_auto_camera = bpy.data.objects.new('AutoCamera', cam_auto)
scene.collection.objects.link(ob_auto_camera)
ob_auto_camera.location = (0.456856, -0.524015, 0.365886)
ob_auto_camera.rotation_euler = (1.09748, -7.21219e-08, 0.694738)
scene.camera = ob_auto_camera
light_auto_sun = bpy.data.lights.new('AutoSun', 'SUN')
light_auto_sun.energy = 3.0
light_auto_sun.angle = 0.0523599
ob_auto_sun = bpy.data.objects.new('AutoSun', light_auto_sun)
scene.collection.objects.link(ob_auto_sun)
ob_auto_sun.rotation_euler = (0.872665, 0.174533, 0.523599)
bpy.context.view_layer.update()
